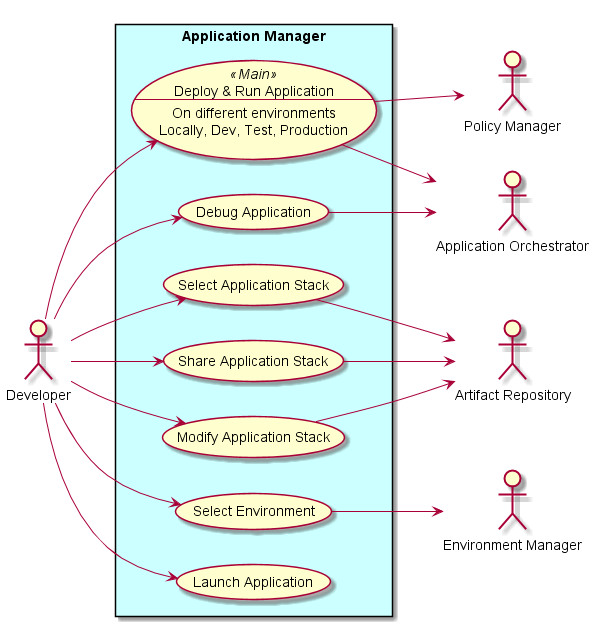

The diagram above was rendered by PlantUML. Its source (embedded in the PNG):
@startuml

left to right direction

actor :Developer:

actor :Policy Manager:
actor :Environment Manager:
actor :Application Orchestrator:
actor :Artifact Repository:

rectangle "Application Manager" #ccffff {
    UseCase DRA <<Main>> as "Deploy & Run Application
    ---
    On different environments
    Locally, Dev, Test, Production
    "

    UseCase SAS as "Select Application Stack"
    UseCase SE  as "Select Environment"
    UseCase DA as "Debug Application"
    UseCase MAS as "Modify Application Stack"
    UseCase SAS2 as "Share Application Stack"
    UseCase LA  as "Launch Application"

    Developer --> DRA
    Developer --> LA
    Developer --> SAS
    Developer --> DA
    Developer --> MAS
    Developer --> SAS2
    Developer --> SE
    SE --> (Environment Manager)
    SAS2 --> (Artifact Repository)
    SAS --> (Artifact Repository)
    MAS --> (Artifact Repository)
    DRA --> (Application Orchestrator)
    DA --> (Application Orchestrator)
    DRA --> (Policy Manager)
}

@enduml